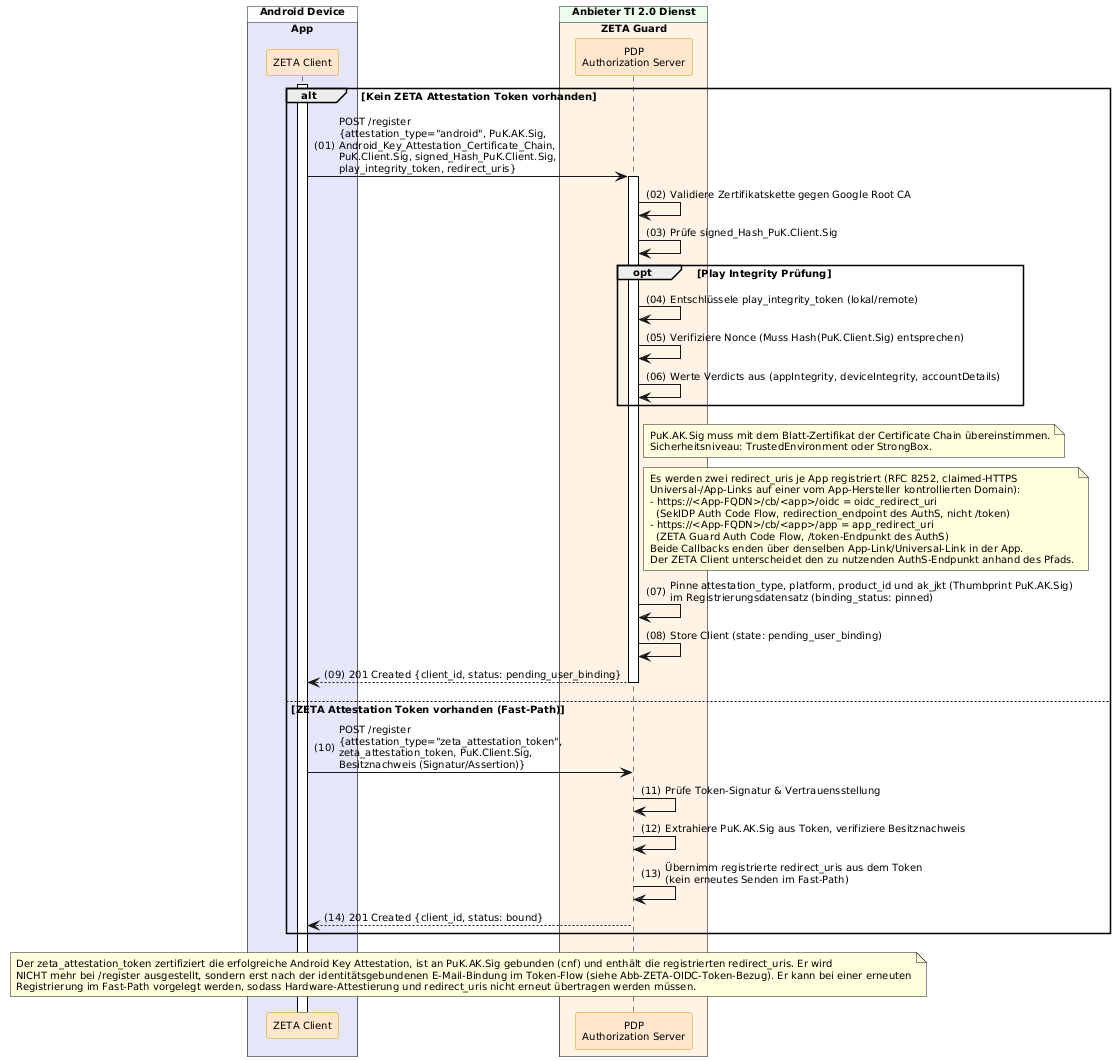

The diagram above was rendered by PlantUML. Its source (embedded in the PNG):
@startuml "Abb-ZETA-DCR-für-mobile-Android-HW-Att-Clients"
!include ../puml-layout.txt

' ============================================================================
' ANGEPASST v2.0.1: E-Mail-OTP ist NICHT mehr Teil von /register. Kein OTP-Versand,
' kein /register/verify (email_otp), keine Nutzerinteraktion. Die identitaetsgebundene
' E-Mail-Bindung erfolgt NACH dem OIDC-Flow ueber /zeta/identity/bind-email(/resend/verify)
' (siehe Abb-ZETA-OIDC-Token-Bezug). /register etabliert nur Instanzschluessel +
' Android-Attestierung; Status danach: pending_user_binding.
' ============================================================================

box "Android Device" DEVICE_COLOR
  box "App" PRIMAERSYSTEM_COLOR
    participant Client as "ZETA Client" <<zeta>>
  end box
end box

box "Anbieter TI 2.0 Dienst" PROVIDER_COLOR
  box "ZETA Guard" ZETA_GUARD_COLOR
    participant AuthS as "PDP\nAuthorization Server" <<zeta>>
  end box
end box

Client++
alt Kein ZETA Attestation Token vorhanden
    
        Client -> AuthS++: POST /register\n{attestation_type="android", PuK.AK.Sig,\nAndroid_Key_Attestation_Certificate_Chain,\nPuK.Client.Sig, signed_Hash_PuK.Client.Sig,\nplay_integrity_token, redirect_uris}
        AuthS -> AuthS: Validiere Zertifikatskette gegen Google Root CA
        AuthS -> AuthS: Prüfe signed_Hash_PuK.Client.Sig
        
        opt Play Integrity Prüfung
            AuthS -> AuthS: Entschlüssele play_integrity_token (lokal/remote)
            AuthS -> AuthS: Verifiziere Nonce (Muss Hash(PuK.Client.Sig) entsprechen)
            AuthS -> AuthS: Werte Verdicts aus (appIntegrity, deviceIntegrity, accountDetails)
        end
        
        note right of AuthS: PuK.AK.Sig muss mit dem Blatt-Zertifikat der Certificate Chain übereinstimmen.\nSicherheitsniveau: TrustedEnvironment oder StrongBox.

    note right of AuthS
      Es werden zwei redirect_uris je App registriert (RFC 8252, claimed-HTTPS
      Universal-/App-Links auf einer vom App-Hersteller kontrollierten Domain):
      - https://<App-FQDN>/cb/<app>/oidc = oidc_redirect_uri
        (SekIDP Auth Code Flow, redirection_endpoint des AuthS, nicht /token)
      - https://<App-FQDN>/cb/<app>/app = app_redirect_uri
        (ZETA Guard Auth Code Flow, /token-Endpunkt des AuthS)
      Beide Callbacks enden über denselben App-Link/Universal-Link in der App.
      Der ZETA Client unterscheidet den zu nutzenden AuthS-Endpunkt anhand des Pfads.
    end note

    AuthS -> AuthS: Pinne attestation_type, platform, product_id und ak_jkt (Thumbprint PuK.AK.Sig)\nim Registrierungsdatensatz (binding_status: pinned)
    AuthS -> AuthS: Store Client (state: pending_user_binding)
    AuthS --> Client--: 201 Created {client_id, status: pending_user_binding}

else ZETA Attestation Token vorhanden (Fast-Path)
    Client -> AuthS: POST /register\n{attestation_type="zeta_attestation_token",\nzeta_attestation_token, PuK.Client.Sig,\nBesitznachweis (Signatur/Assertion)}
    AuthS -> AuthS: Prüfe Token-Signatur & Vertrauensstellung
    AuthS -> AuthS: Extrahiere PuK.AK.Sig aus Token, verifiziere Besitznachweis
    AuthS -> AuthS: Übernimm registrierte redirect_uris aus dem Token\n(kein erneutes Senden im Fast-Path)
    AuthS --> Client: 201 Created {client_id, status: bound}
end

note over Client, AuthS
  Der zeta_attestation_token zertifiziert die erfolgreiche Android Key Attestation, ist an PuK.AK.Sig gebunden (cnf) und enthält die registrierten redirect_uris. Er wird
  NICHT mehr bei /register ausgestellt, sondern erst nach der identitätsgebundenen E-Mail-Bindung im Token-Flow (siehe Abb-ZETA-OIDC-Token-Bezug). Er kann bei einer erneuten
  Registrierung im Fast-Path vorgelegt werden, sodass Hardware-Attestierung und redirect_uris nicht erneut übertragen werden müssen.
end note

@enduml